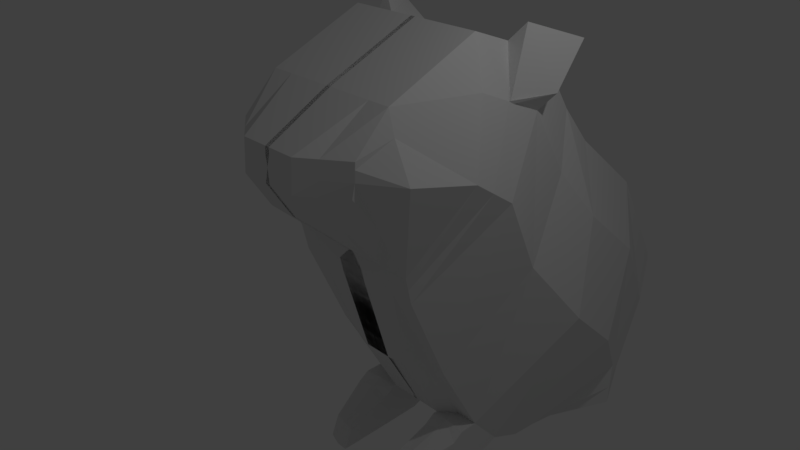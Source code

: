 # Source: Hamster.blend  (saved by Blender 2.78.0; exported with 4.5.12 LTS)
import bpy
from mathutils import Matrix  # noqa: F401  (used for matrix-valued properties, if any)

bpy.ops.wm.read_factory_settings(use_empty=True)
scene = bpy.context.scene
scene.name = 'Scene'

# ---- collections
col_collection_1 = bpy.data.collections.new('Collection 1'); scene.collection.children.link(col_collection_1)

# ---- world
world_world = bpy.data.worlds.new('World'); scene.world = world_world
world_world.color = (0.05088, 0.05088, 0.05088)
world_world.use_sun_shadow = False
world_world.sun_shadow_jitter_overblur = 0.0
world_world.cycles.sampling_method = 'MANUAL'

# ---- cameras
cam_camera = bpy.data.cameras.new('Camera')
cam_camera.clip_end = 100.0
cam_camera.lens = 35.0
cam_camera.sensor_width = 32.0
cam_camera.sensor_height = 18.0
cam_camera.ortho_scale = 7.314
cam_camera.dof.focus_distance = 0.0
cam_camera.dof.aperture_fstop = 128.0

# ---- lights
light_lamp = bpy.data.lights.new('Lamp', 'POINT')
light_lamp.transmission_factor = 0.0
light_lamp.cutoff_distance = 30.0
light_lamp.energy = 100.0
light_lamp.shadow_buffer_clip_start = 1.001
light_lamp.shadow_soft_size = 0.1
light_lamp.shadow_maximum_resolution = 0.006
light_lamp.use_absolute_resolution = True

# ---- meshes
me_plane_001 = bpy.data.meshes.new('Plane.001')
me_plane_001.from_pydata([(1.0, -0.305, 0.1669), (1.0, 0.7548, 2.934), (1.0, -0.7119, 0.9104), (1.0, -0.5646, 2.355), (0.9643, -1.066, 1.422), (1.0, -1.042, 1.864), (1.0, -0.2138, -0.223), (1.0, 2.012, 2.476), (1.0, 0.3881, -1.554), (1.0, 2.609, 1.596), (1.0, 1.071, -2.751), (1.0, 3.108, 1.015), (1.0, 1.535, -3.271), (1.0, 4.318, 0.02571), (1.0, 2.031, -3.492), (1.0, 5.265, -1.572), (1.0, 2.754, -3.561), (1.0, 4.336, -2.971), (-0.03361, -1.142, 0.9104), (-0.03361, -0.305, 0.1669), (-0.03361, 0.7548, 2.934), (-0.03361, -0.5646, 2.355), (-0.03361, -1.448, 1.864), (-0.03361, -1.472, 1.422), (-0.2053, -0.2687, -0.223), (-0.03361, 2.012, 2.476), (-0.2053, 0.1301, -1.554), (-0.03361, 2.609, 1.596), (-0.03361, 0.8682, -2.751), (-0.03361, 3.311, 1.015), (-0.03361, 1.535, -3.271), (-0.03361, 4.521, 0.02571), (-0.03361, 2.031, -3.492), (-0.03361, 5.265, -1.572), (-0.03361, 2.754, -3.561), (-0.03361, 4.336, -2.971), (0.4338, 3.311, 1.015), (0.4338, 4.521, 0.02571), (0.4338, 0.185, -1.554), (0.2622, -0.2687, -0.223), (0.4338, -1.472, 1.422), (0.4338, -1.448, 1.864), (0.4338, 2.012, 2.476), (0.4338, 2.609, 1.596), (0.4338, -0.5646, 2.355), (0.4338, 2.031, -3.492), (0.4338, 1.535, -3.271), (0.4338, -1.142, 0.9104), (0.4338, 5.265, -1.572), (0.4338, 0.8682, -2.751), (0.4338, 4.336, -2.971), (0.4338, 2.754, -3.561), (0.4338, -0.305, 0.1669), (0.4338, 0.7548, 2.934), (1.0, 0.7988, -2.755), (1.0, 1.262, -3.37), (0.4338, 1.262, -3.37), (0.4338, 0.7988, -2.755), (1.0, 0.6375, -2.863), (1.0, 0.6585, -3.383), (0.4338, 0.6585, -3.383), (0.4338, 0.6375, -2.863), (0.7984, 0.02346, -3.067), (0.7984, -0.09912, -3.372), (0.4338, -0.157, -3.392), (0.4338, -0.03438, -3.088), (1.342, 0.5302, 2.347), (1.127, -0.5958, 2.049), (1.0, -1.047, 1.771), (1.342, 1.54, 1.904), (1.342, 2.138, 0.9281), (1.569, 2.633, 0.2168), (1.569, 3.685, -0.673), (1.342, 4.58, -1.979), (1.342, 4.001, -3.096), (-0.03361, -1.453, 1.771), (0.0, 4.001, -3.096), (0.4338, 4.001, -3.096), (0.4338, -1.453, 1.771), (1.422, -0.6445, 1.572), (1.001, -1.055, 1.624), (0.0, -1.461, 1.624), (0.9919, 3.478, -3.291), (1.636, 0.1799, 1.433), (1.636, 0.8047, 1.012), (1.558, 1.404, -0.113), (1.87, 2.096, -1.028), (1.87, 2.901, -1.762), (1.636, 3.511, -2.614), (1.636, 3.478, -3.291), (0.0, 3.478, -3.291), (0.4324, -1.461, 1.624), (1.0, -0.2631, -0.01248), (1.0, 1.333, 2.723), (-0.2053, -0.3179, -0.01248), (-0.03361, 1.333, 2.723), (0.4338, 1.333, 2.723), (0.2622, -0.3179, -0.01248), (1.342, 0.9949, 2.143), (1.636, 0.4674, 1.239), (1.519, 2.108, 2.717), (1.541, 1.636, 2.145), (1.2, 1.429, 2.964), (1.329, 1.034, 2.088), (0.6833, 4.521, 0.02571), (0.6833, -0.2138, -0.223), (0.6833, -1.269, 1.864), (0.6833, 2.609, 1.596), (0.6833, -0.5646, 2.355), (0.6833, 1.535, -3.271), (0.6833, 5.265, -1.572), (0.6833, 2.754, -3.561), (0.6833, 3.311, 1.015), (0.6833, 0.3881, -1.554), (0.6676, -1.293, 1.422), (0.6833, 2.012, 2.476), (0.6833, 2.031, -3.492), (0.6833, -0.9525, 0.9104), (0.6833, 1.071, -2.751), (0.6833, 4.336, -2.971), (0.6833, -0.305, 0.1669), (0.6833, 0.7548, 2.934), (0.6833, 1.262, -3.37), (0.6833, 0.7988, -2.719), (0.6833, 0.6585, -3.383), (0.6833, 0.6375, -2.776), (0.6002, -0.157, -3.392), (0.6058, -0.03438, -3.055), (0.6833, -1.274, 1.771), (0.8339, 4.001, -3.096), (1.276, 3.478, -3.291), (0.6829, -1.282, 1.624), (0.6833, -0.2631, -0.01248), (0.6833, 1.333, 2.723), (1.0, 2.452, -3.532), (1.0, 4.724, -2.386), (-0.03361, 2.452, -3.532), (-0.03361, 4.724, -2.386), (0.4338, 4.724, -2.386), (0.4338, 2.452, -3.532), (1.342, 4.243, -2.629), (1.636, 3.492, -3.008), (0.6833, 2.452, -3.532), (0.6833, 4.724, -2.386), (0.9988, 1.073, -2.752), (0.0, 4.001, -3.096), (0.9988, 0.8008, -2.756), (0.9988, 0.6395, -2.864), (0.6821, 1.073, -2.752), (0.6821, 0.8008, -2.72), (0.6821, 0.6395, -2.777), (-0.2053, 0.1301, -1.554), (-0.2053, -0.2687, -0.223), (0.2622, 0.1301, -1.554), (0.2622, -0.2687, -0.223), (0.4338, 4.001, -3.096), (0.4338, 4.336, -2.971), (-0.03361, 4.336, -2.971), (0.4338, 4.724, -2.386), (0.4338, 4.336, -2.971), (-0.03361, 4.724, -2.386), (-0.03361, 4.336, -2.971), (-0.03361, 4.336, -2.971), (0.198, 5.388, -2.94), (0.4338, 4.401, -2.958), (-0.03361, 5.557, -2.94), (-0.03361, 5.169, -2.953), (-0.03361, 5.169, -2.953)], [], [(66, 67, 3, 1), (67, 68, 5, 3), (99, 84, 6, 92), (84, 85, 8, 6), (85, 86, 10, 8), (86, 87, 12, 10), (87, 88, 14, 12), (141, 89, 16, 134), (37, 36, 29, 31), (24, 39, 154, 152), (91, 40, 23, 81), (43, 42, 25, 27), (44, 41, 22, 21), (46, 45, 32, 30), (40, 47, 18, 23), (48, 37, 31, 33), (38, 49, 28, 26), (77, 50, 156, 155), (47, 52, 19, 18), (36, 43, 27, 29), (97, 39, 24, 94), (139, 51, 34, 136), (96, 53, 20, 95), (138, 48, 33, 137), (53, 44, 21, 20), (49, 46, 30, 28), (109, 46, 56, 122), (121, 108, 44, 53), (143, 110, 48, 138), (133, 121, 53, 96), (142, 111, 51, 139), (132, 105, 39, 97), (112, 107, 43, 36), (117, 120, 52, 47), (129, 119, 50, 77), (113, 118, 49, 38), (110, 104, 37, 48), (114, 117, 47, 40), (109, 116, 45, 46), (108, 106, 41, 44), (107, 115, 42, 43), (131, 114, 40, 91), (105, 113, 38, 39), (104, 112, 36, 37), (39, 38, 153, 154), (35, 76, 145, 157), (10, 12, 55, 54), (46, 49, 57, 56), (60, 61, 65, 64), (54, 55, 59, 58), (56, 57, 61, 60), (122, 56, 60, 124), (127, 126, 64, 65), (124, 60, 64, 126), (125, 58, 62, 127), (58, 59, 63, 62), (106, 128, 78, 41), (130, 129, 77, 82), (82, 77, 76, 90), (41, 78, 75, 22), (135, 17, 74, 140), (13, 15, 73, 72), (11, 13, 72, 71), (9, 11, 71, 70), (7, 9, 70, 69), (7, 69, 101, 100), (79, 80, 68, 67), (83, 79, 67, 66), (0, 2, 79, 83), (2, 4, 80, 79), (51, 82, 90, 34), (111, 130, 82, 51), (128, 131, 91, 78), (78, 91, 81, 75), (140, 74, 89, 141), (72, 73, 88, 87), (71, 72, 87, 86), (70, 71, 86, 85), (69, 70, 85, 84), (98, 69, 84, 99), (66, 98, 99, 83), (1, 93, 98, 66), (120, 132, 97, 52), (115, 133, 96, 42), (42, 96, 95, 25), (52, 97, 94, 19), (83, 99, 92, 0), (102, 100, 101, 103), (93, 7, 100, 102), (69, 98, 103, 101), (98, 93, 102, 103), (7, 93, 133, 115), (0, 92, 132, 120), (68, 80, 131, 128), (16, 89, 130, 111), (89, 74, 129, 130), (5, 68, 128, 106), (61, 125, 127, 65), (59, 124, 126, 63), (62, 63, 126, 127), (55, 122, 124, 59), (49, 118, 123, 57), (57, 123, 125, 61), (13, 11, 112, 104), (6, 8, 113, 105), (80, 4, 114, 131), (9, 7, 115, 107), (3, 5, 106, 108), (12, 14, 116, 109), (4, 2, 117, 114), (15, 13, 104, 110), (8, 10, 118, 113), (74, 17, 119, 129), (2, 0, 120, 117), (11, 9, 107, 112), (92, 6, 105, 132), (134, 16, 111, 142), (93, 1, 121, 133), (135, 15, 110, 143), (1, 3, 108, 121), (12, 109, 122, 55), (17, 135, 143, 119), (14, 134, 142, 116), (73, 140, 141, 88), (15, 135, 140, 73), (116, 142, 139, 45), (119, 143, 138, 50), (155, 156, 157, 145), (45, 139, 136, 32), (88, 141, 134, 14), (149, 146, 147, 150), (148, 144, 146, 149), (38, 26, 151, 153), (123, 118, 148, 149), (54, 58, 147, 146), (125, 123, 149, 150), (118, 10, 144, 148), (58, 125, 150, 147), (10, 54, 146, 144), (154, 153, 151, 152), (26, 24, 152, 151), (76, 77, 155, 145), (157, 156, 50, 35), (35, 157, 161, 162), (160, 162, 167, 165), (138, 137, 160, 158), (50, 138, 158, 159), (157, 50, 159, 161), (137, 35, 162, 160), (165, 167, 166, 164, 163), (162, 161, 166, 167), (159, 158, 163, 164), (161, 159, 164, 166), (158, 160, 165, 163)])
me_plane_001.use_remesh_preserve_volume = False
me_plane_001.use_remesh_preserve_attributes = False
me_plane_001.use_mirror_vertex_groups = False
me_plane_001.update()
arm_armature = bpy.data.armatures.new('Armature')  # bones are not reproduced

# ---- objects
ob_armature = bpy.data.objects.new('Armature', arm_armature)
ob_plane = bpy.data.objects.new('Plane', me_plane_001)
ob_lamp = bpy.data.objects.new('Lamp', light_lamp)
ob_camera = bpy.data.objects.new('Camera', cam_camera)

# ---- transforms, parenting, visibility, modifiers, constraints
ob_armature.location = (0.0, 3.378, -2.089)
ob_armature.rotation_euler = (0.6989, -0.0, 0.0)
ob_armature.scale = (2.189, 2.189, 2.189)
ob_armature.show_in_front = True
ob_armature.lineart.crease_threshold = 0.0
ob_plane.location = (0.0, 0.0, 0.0)
ob_plane.lineart.crease_threshold = 0.0
_m = ob_plane.modifiers.new('Mirror', 'MIRROR')
_m.use_clip = True
ob_lamp.location = (4.076, 1.005, 5.904)
ob_lamp.rotation_euler = (0.6503, 0.05522, 1.866)
ob_lamp.lock_rotations_4d = False
ob_lamp.empty_display_type = 'ARROWS'
ob_lamp.color = (0.0, 0.0, 0.0, 0.0)
ob_lamp.lineart.crease_threshold = 0.0
ob_camera.location = (7.481, -6.508, 5.344)
ob_camera.rotation_euler = (1.109, 0.0, 0.8149)
ob_camera.lock_rotations_4d = False
ob_camera.empty_display_type = 'ARROWS'
ob_camera.color = (0.0, 0.0, 0.0, 0.0)
ob_camera.display_type = 'WIRE'
ob_camera.lineart.crease_threshold = 0.0

# ---- collection membership
col_collection_1.objects.link(ob_armature)
col_collection_1.objects.link(ob_plane)
col_collection_1.objects.link(ob_lamp)
col_collection_1.objects.link(ob_camera)

# ---- scene / render settings (as saved in the file)
scene.camera = ob_camera
scene.frame_start = 1; scene.frame_end = 250; scene.frame_set(30)
scene.render.engine = 'BLENDER_EEVEE_NEXT'
scene.render.resolution_percentage = 50
scene.render.dither_intensity = 0.0
scene.cycles.use_denoising = False
scene.cycles.samples = 128
scene.cycles.sampling_pattern = 'TABULATED_SOBOL'
scene.cycles.light_sampling_threshold = 0.0
scene.cycles.use_adaptive_sampling = False
scene.cycles.use_light_tree = False
scene.cycles.blur_glossy = 0.0
scene.cycles.sample_clamp_indirect = 0.0
scene.view_settings.view_transform = 'Standard'
bpy.context.view_layer.update()

